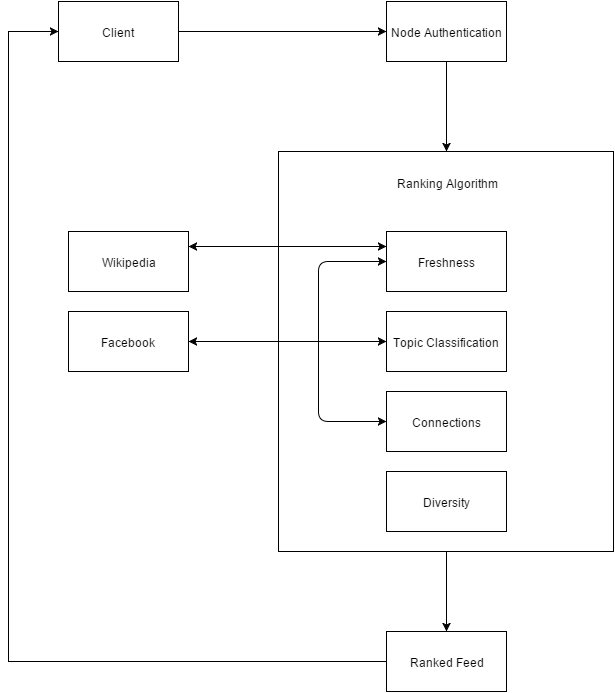

The diagram above was exported from draw.io. Its source (the exported page's mxGraphModel, read from the mxfile embedded in the PNG):
<mxGraphModel dx="1335" dy="675" grid="1" gridSize="10" guides="1" tooltips="1" connect="1" fold="1" page="1" pageScale="1" pageWidth="826" pageHeight="1169" background="#ffffff" math="0">
  <root>
    <mxCell id="4384af01ed960909-0" />
    <mxCell id="4384af01ed960909-1" parent="4384af01ed960909-0" />
    <mxCell id="4384af01ed960909-10" value="" style="whiteSpace=wrap;html=1;" vertex="1" parent="4384af01ed960909-1">
      <mxGeometry x="300" y="190" width="335" height="400" as="geometry" />
    </mxCell>
    <mxCell id="4384af01ed960909-13" style="edgeStyle=orthogonalEdgeStyle;rounded=0;html=1;exitX=0.5;exitY=1;" edge="1" parent="4384af01ed960909-1" source="4384af01ed960909-2" target="4384af01ed960909-10">
      <mxGeometry relative="1" as="geometry" />
    </mxCell>
    <mxCell id="4384af01ed960909-2" value="Node Authentication" style="whiteSpace=wrap;html=1;" vertex="1" parent="4384af01ed960909-1">
      <mxGeometry x="408" y="40" width="120" height="60" as="geometry" />
    </mxCell>
    <mxCell id="4384af01ed960909-3" value="Facebook" style="whiteSpace=wrap;html=1;" vertex="1" parent="4384af01ed960909-1">
      <mxGeometry x="90" y="350" width="120" height="60" as="geometry" />
    </mxCell>
    <mxCell id="4384af01ed960909-12" style="edgeStyle=orthogonalEdgeStyle;rounded=0;html=1;exitX=1;exitY=0.5;" edge="1" parent="4384af01ed960909-1" source="4384af01ed960909-6" target="4384af01ed960909-2">
      <mxGeometry relative="1" as="geometry" />
    </mxCell>
    <mxCell id="4384af01ed960909-6" value="&lt;span&gt;Client&lt;/span&gt;" style="whiteSpace=wrap;html=1;" vertex="1" parent="4384af01ed960909-1">
      <mxGeometry x="80" y="40" width="120" height="60" as="geometry" />
    </mxCell>
    <mxCell id="4384af01ed960909-7" value="Wikipedia" style="whiteSpace=wrap;html=1;" vertex="1" parent="4384af01ed960909-1">
      <mxGeometry x="90" y="270" width="120" height="60" as="geometry" />
    </mxCell>
    <mxCell id="4384af01ed960909-38" style="edgeStyle=orthogonalEdgeStyle;rounded=0;html=1;exitX=0.5;exitY=1;" edge="1" parent="4384af01ed960909-1" source="4384af01ed960909-10" target="4384af01ed960909-37">
      <mxGeometry relative="1" as="geometry" />
    </mxCell>
    <mxCell id="4384af01ed960909-8" value="Freshness" style="whiteSpace=wrap;html=1;" vertex="1" parent="4384af01ed960909-1">
      <mxGeometry x="408" y="270" width="120" height="60" as="geometry" />
    </mxCell>
    <mxCell id="4384af01ed960909-9" value="Topic Classification" style="whiteSpace=wrap;html=1;" vertex="1" parent="4384af01ed960909-1">
      <mxGeometry x="408" y="350" width="120" height="60" as="geometry" />
    </mxCell>
    <mxCell id="4384af01ed960909-14" value="Ranking Algorithm" style="text;html=1;strokeColor=none;fillColor=none;align=center;verticalAlign=middle;whiteSpace=wrap;overflow=hidden;" vertex="1" parent="4384af01ed960909-1">
      <mxGeometry x="353" y="205" width="230" height="30" as="geometry" />
    </mxCell>
    <mxCell id="4384af01ed960909-15" value="Connections" style="whiteSpace=wrap;html=1;" vertex="1" parent="4384af01ed960909-1">
      <mxGeometry x="408" y="430" width="120" height="60" as="geometry" />
    </mxCell>
    <mxCell id="4384af01ed960909-16" value="Diversity" style="whiteSpace=wrap;html=1;" vertex="1" parent="4384af01ed960909-1">
      <mxGeometry x="408" y="510" width="120" height="60" as="geometry" />
    </mxCell>
    <mxCell id="4384af01ed960909-40" style="edgeStyle=orthogonalEdgeStyle;rounded=0;html=1;exitX=0;exitY=0.5;entryX=0;entryY=0.5;" edge="1" parent="4384af01ed960909-1" source="4384af01ed960909-37" target="4384af01ed960909-6">
      <mxGeometry relative="1" as="geometry">
        <Array as="points">
          <mxPoint x="30" y="700" />
          <mxPoint x="30" y="70" />
        </Array>
      </mxGeometry>
    </mxCell>
    <mxCell id="4384af01ed960909-37" value="Ranked Feed" style="whiteSpace=wrap;html=1;" vertex="1" parent="4384af01ed960909-1">
      <mxGeometry x="408" y="670" width="120" height="60" as="geometry" />
    </mxCell>
    <mxCell id="4384af01ed960909-44" value="" style="endArrow=classic;startArrow=classic;html=1;" edge="1" parent="4384af01ed960909-1" source="4384af01ed960909-3" target="4384af01ed960909-9">
      <mxGeometry width="50" height="50" relative="1" as="geometry">
        <mxPoint x="225" y="390" as="sourcePoint" />
        <mxPoint x="275" y="340" as="targetPoint" />
      </mxGeometry>
    </mxCell>
    <mxCell id="4384af01ed960909-46" value="" style="endArrow=classic;html=1;entryX=0;entryY=0.5;" edge="1" parent="4384af01ed960909-1" target="4384af01ed960909-8">
      <mxGeometry width="50" height="50" relative="1" as="geometry">
        <mxPoint x="340" y="380" as="sourcePoint" />
        <mxPoint x="300" y="300" as="targetPoint" />
        <Array as="points">
          <mxPoint x="340" y="300" />
        </Array>
      </mxGeometry>
    </mxCell>
    <mxCell id="4384af01ed960909-47" value="" style="endArrow=classic;html=1;entryX=0;entryY=0.5;" edge="1" parent="4384af01ed960909-1" target="4384af01ed960909-15">
      <mxGeometry width="50" height="50" relative="1" as="geometry">
        <mxPoint x="340" y="380" as="sourcePoint" />
        <mxPoint x="250" y="235" as="targetPoint" />
        <Array as="points">
          <mxPoint x="340" y="460" />
        </Array>
      </mxGeometry>
    </mxCell>
    <mxCell id="4384af01ed960909-48" value="" style="endArrow=classic;startArrow=classic;html=1;exitX=1;exitY=0.25;entryX=0;entryY=0.25;" edge="1" parent="4384af01ed960909-1" source="4384af01ed960909-7" target="4384af01ed960909-8">
      <mxGeometry width="50" height="50" relative="1" as="geometry">
        <mxPoint x="230" y="490" as="sourcePoint" />
        <mxPoint x="280" y="440" as="targetPoint" />
      </mxGeometry>
    </mxCell>
  </root>
</mxGraphModel>